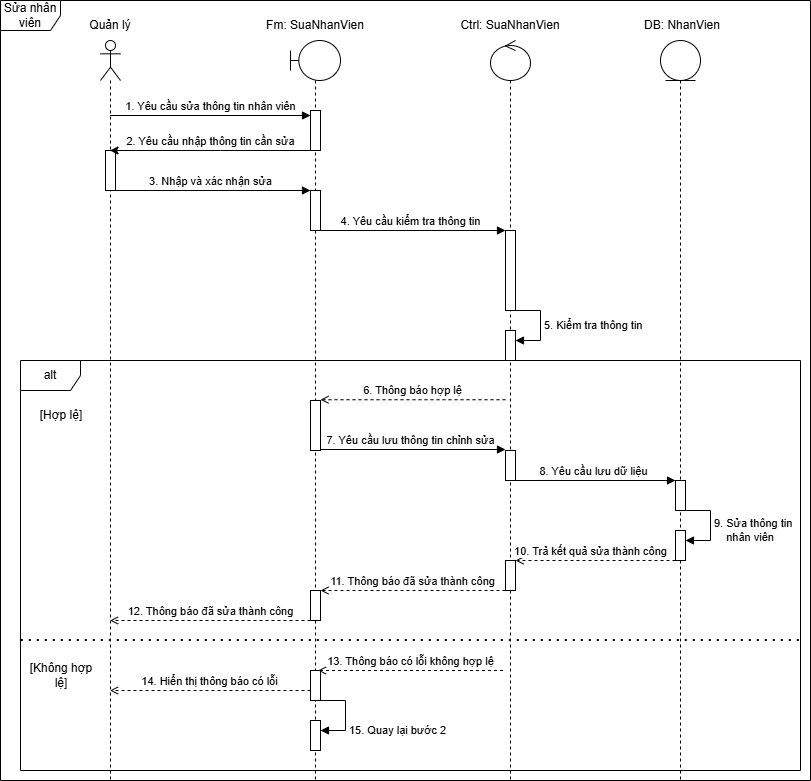

The diagram above was exported from draw.io. Its source (the exported page's mxGraphModel, read from the mxfile embedded in the PNG):
<mxGraphModel dx="1030" dy="596" grid="1" gridSize="10" guides="1" tooltips="1" connect="1" arrows="1" fold="1" page="1" pageScale="1" pageWidth="827" pageHeight="1169" math="0" shadow="0">
  <root>
    <mxCell id="0" />
    <mxCell id="1" parent="0" />
    <mxCell id="pgv80WtXT3ZvEiJfy-kv-1" parent="1" style="shape=umlFrame;whiteSpace=wrap;html=1;pointerEvents=0;" value="Sửa nhân viên" vertex="1">
      <mxGeometry height="780" width="810" x="420" y="360" as="geometry" />
    </mxCell>
    <mxCell id="pgv80WtXT3ZvEiJfy-kv-2" parent="1" style="shape=umlLifeline;perimeter=lifelinePerimeter;whiteSpace=wrap;html=1;container=1;dropTarget=0;collapsible=0;recursiveResize=0;outlineConnect=0;portConstraint=eastwest;newEdgeStyle={&quot;curved&quot;:0,&quot;rounded&quot;:0};participant=umlActor;" value="" vertex="1">
      <mxGeometry height="740" width="20" x="520" y="400" as="geometry" />
    </mxCell>
    <mxCell id="pgv80WtXT3ZvEiJfy-kv-3" parent="pgv80WtXT3ZvEiJfy-kv-2" style="html=1;points=[[0,0,0,0,5],[0,1,0,0,-5],[1,0,0,0,5],[1,1,0,0,-5]];perimeter=orthogonalPerimeter;outlineConnect=0;targetShapes=umlLifeline;portConstraint=eastwest;newEdgeStyle={&quot;curved&quot;:0,&quot;rounded&quot;:0};" value="" vertex="1">
      <mxGeometry height="40" width="10" x="5" y="110" as="geometry" />
    </mxCell>
    <mxCell id="pgv80WtXT3ZvEiJfy-kv-4" parent="1" style="shape=umlLifeline;perimeter=lifelinePerimeter;whiteSpace=wrap;html=1;container=1;dropTarget=0;collapsible=0;recursiveResize=0;outlineConnect=0;portConstraint=eastwest;newEdgeStyle={&quot;curved&quot;:0,&quot;rounded&quot;:0};participant=umlBoundary;" value="" vertex="1">
      <mxGeometry height="740" width="50" x="710" y="400" as="geometry" />
    </mxCell>
    <mxCell id="pgv80WtXT3ZvEiJfy-kv-5" parent="pgv80WtXT3ZvEiJfy-kv-4" style="html=1;points=[[0,0,0,0,5],[0,1,0,0,-5],[1,0,0,0,5],[1,1,0,0,-5]];perimeter=orthogonalPerimeter;outlineConnect=0;targetShapes=umlLifeline;portConstraint=eastwest;newEdgeStyle={&quot;curved&quot;:0,&quot;rounded&quot;:0};" value="" vertex="1">
      <mxGeometry height="40" width="10" x="20" y="70" as="geometry" />
    </mxCell>
    <mxCell id="pgv80WtXT3ZvEiJfy-kv-6" parent="pgv80WtXT3ZvEiJfy-kv-4" style="html=1;points=[[0,0,0,0,5],[0,1,0,0,-5],[1,0,0,0,5],[1,1,0,0,-5]];perimeter=orthogonalPerimeter;outlineConnect=0;targetShapes=umlLifeline;portConstraint=eastwest;newEdgeStyle={&quot;curved&quot;:0,&quot;rounded&quot;:0};" value="" vertex="1">
      <mxGeometry height="40" width="10" x="20" y="150" as="geometry" />
    </mxCell>
    <mxCell id="pgv80WtXT3ZvEiJfy-kv-7" parent="pgv80WtXT3ZvEiJfy-kv-4" style="html=1;points=[[0,0,0,0,5],[0,1,0,0,-5],[1,0,0,0,5],[1,1,0,0,-5]];perimeter=orthogonalPerimeter;outlineConnect=0;targetShapes=umlLifeline;portConstraint=eastwest;newEdgeStyle={&quot;curved&quot;:0,&quot;rounded&quot;:0};" value="" vertex="1">
      <mxGeometry height="30" width="10" x="20" y="680" as="geometry" />
    </mxCell>
    <mxCell id="pgv80WtXT3ZvEiJfy-kv-8" edge="1" parent="pgv80WtXT3ZvEiJfy-kv-4" style="html=1;align=left;spacingLeft=2;endArrow=block;rounded=0;edgeStyle=orthogonalEdgeStyle;curved=0;rounded=0;" target="pgv80WtXT3ZvEiJfy-kv-7" value="15. Quay lại bước 2">
      <mxGeometry relative="1" x="0.3793" as="geometry">
        <mxPoint as="offset" />
        <Array as="points">
          <mxPoint x="55" y="660" />
          <mxPoint x="55" y="690" />
        </Array>
        <mxPoint x="30" y="660" as="sourcePoint" />
      </mxGeometry>
    </mxCell>
    <mxCell id="pgv80WtXT3ZvEiJfy-kv-9" parent="1" style="shape=umlLifeline;perimeter=lifelinePerimeter;whiteSpace=wrap;html=1;container=1;dropTarget=0;collapsible=0;recursiveResize=0;outlineConnect=0;portConstraint=eastwest;newEdgeStyle={&quot;curved&quot;:0,&quot;rounded&quot;:0};participant=umlControl;" value="" vertex="1">
      <mxGeometry height="740" width="40" x="910" y="400" as="geometry" />
    </mxCell>
    <mxCell id="pgv80WtXT3ZvEiJfy-kv-10" parent="pgv80WtXT3ZvEiJfy-kv-9" style="html=1;points=[[0,0,0,0,5],[0,1,0,0,-5],[1,0,0,0,5],[1,1,0,0,-5]];perimeter=orthogonalPerimeter;outlineConnect=0;targetShapes=umlLifeline;portConstraint=eastwest;newEdgeStyle={&quot;curved&quot;:0,&quot;rounded&quot;:0};" value="" vertex="1">
      <mxGeometry height="80" width="10" x="15" y="190" as="geometry" />
    </mxCell>
    <mxCell id="pgv80WtXT3ZvEiJfy-kv-11" parent="pgv80WtXT3ZvEiJfy-kv-9" style="html=1;points=[[0,0,0,0,5],[0,1,0,0,-5],[1,0,0,0,5],[1,1,0,0,-5]];perimeter=orthogonalPerimeter;outlineConnect=0;targetShapes=umlLifeline;portConstraint=eastwest;newEdgeStyle={&quot;curved&quot;:0,&quot;rounded&quot;:0};" value="" vertex="1">
      <mxGeometry height="30" width="10" x="15" y="410" as="geometry" />
    </mxCell>
    <mxCell id="pgv80WtXT3ZvEiJfy-kv-12" parent="pgv80WtXT3ZvEiJfy-kv-9" style="html=1;points=[[0,0,0,0,5],[0,1,0,0,-5],[1,0,0,0,5],[1,1,0,0,-5]];perimeter=orthogonalPerimeter;outlineConnect=0;targetShapes=umlLifeline;portConstraint=eastwest;newEdgeStyle={&quot;curved&quot;:0,&quot;rounded&quot;:0};" value="" vertex="1">
      <mxGeometry height="30" width="10" x="15" y="520" as="geometry" />
    </mxCell>
    <mxCell id="pgv80WtXT3ZvEiJfy-kv-13" edge="1" parent="pgv80WtXT3ZvEiJfy-kv-9" style="html=1;align=left;spacingLeft=2;endArrow=block;rounded=0;edgeStyle=orthogonalEdgeStyle;curved=0;rounded=0;" target="pgv80WtXT3ZvEiJfy-kv-14" value="5. Kiểm tra thông tin">
      <mxGeometry relative="1" as="geometry">
        <mxPoint as="offset" />
        <Array as="points">
          <mxPoint x="50" y="270" />
          <mxPoint x="50" y="300" />
        </Array>
        <mxPoint x="25" y="270" as="sourcePoint" />
      </mxGeometry>
    </mxCell>
    <mxCell id="pgv80WtXT3ZvEiJfy-kv-14" parent="pgv80WtXT3ZvEiJfy-kv-9" style="html=1;points=[[0,0,0,0,5],[0,1,0,0,-5],[1,0,0,0,5],[1,1,0,0,-5]];perimeter=orthogonalPerimeter;outlineConnect=0;targetShapes=umlLifeline;portConstraint=eastwest;newEdgeStyle={&quot;curved&quot;:0,&quot;rounded&quot;:0};" value="" vertex="1">
      <mxGeometry height="30" width="10" x="15" y="290" as="geometry" />
    </mxCell>
    <mxCell id="pgv80WtXT3ZvEiJfy-kv-15" parent="1" style="shape=umlLifeline;perimeter=lifelinePerimeter;whiteSpace=wrap;html=1;container=1;dropTarget=0;collapsible=0;recursiveResize=0;outlineConnect=0;portConstraint=eastwest;newEdgeStyle={&quot;curved&quot;:0,&quot;rounded&quot;:0};participant=umlEntity;" value="" vertex="1">
      <mxGeometry height="740" width="40" x="1080" y="400" as="geometry" />
    </mxCell>
    <mxCell id="pgv80WtXT3ZvEiJfy-kv-16" parent="pgv80WtXT3ZvEiJfy-kv-15" style="html=1;points=[[0,0,0,0,5],[0,1,0,0,-5],[1,0,0,0,5],[1,1,0,0,-5]];perimeter=orthogonalPerimeter;outlineConnect=0;targetShapes=umlLifeline;portConstraint=eastwest;newEdgeStyle={&quot;curved&quot;:0,&quot;rounded&quot;:0};" value="" vertex="1">
      <mxGeometry height="30" width="10" x="15" y="490" as="geometry" />
    </mxCell>
    <mxCell id="pgv80WtXT3ZvEiJfy-kv-17" edge="1" parent="1" source="pgv80WtXT3ZvEiJfy-kv-5" style="html=1;verticalAlign=bottom;endArrow=classic;curved=0;rounded=0;endFill=1;strokeWidth=1;" target="pgv80WtXT3ZvEiJfy-kv-2" value="2. Yêu cầu nhập thông tin cần sửa">
      <mxGeometry relative="1" as="geometry">
        <Array as="points">
          <mxPoint x="640" y="510" />
        </Array>
        <mxPoint x="690" y="520" as="sourcePoint" />
        <mxPoint x="620" y="520" as="targetPoint" />
      </mxGeometry>
    </mxCell>
    <mxCell id="pgv80WtXT3ZvEiJfy-kv-18" edge="1" parent="1" source="pgv80WtXT3ZvEiJfy-kv-2" style="html=1;verticalAlign=bottom;endArrow=block;curved=0;rounded=0;entryX=0;entryY=0;entryDx=0;entryDy=5;strokeWidth=1;" target="pgv80WtXT3ZvEiJfy-kv-5" value="1. Yêu cầu sửa thông tin nhân viên">
      <mxGeometry relative="1" x="0.0004" as="geometry">
        <mxPoint as="offset" />
        <mxPoint x="660" y="475" as="sourcePoint" />
      </mxGeometry>
    </mxCell>
    <mxCell id="pgv80WtXT3ZvEiJfy-kv-19" parent="1" style="text;html=1;whiteSpace=wrap;strokeColor=none;fillColor=none;align=center;verticalAlign=middle;rounded=0;" value="Quản lý" vertex="1">
      <mxGeometry height="30" width="60" x="500" y="370" as="geometry" />
    </mxCell>
    <mxCell id="pgv80WtXT3ZvEiJfy-kv-20" parent="1" style="text;html=1;whiteSpace=wrap;strokeColor=none;fillColor=none;align=center;verticalAlign=middle;rounded=0;" value="Fm: SuaNhanVien" vertex="1">
      <mxGeometry height="30" width="130" x="670" y="370" as="geometry" />
    </mxCell>
    <mxCell id="pgv80WtXT3ZvEiJfy-kv-21" parent="1" style="text;html=1;whiteSpace=wrap;strokeColor=none;fillColor=none;align=center;verticalAlign=middle;rounded=0;" value="Ctrl: SuaNhanVien" vertex="1">
      <mxGeometry height="30" width="130" x="865" y="370" as="geometry" />
    </mxCell>
    <mxCell id="pgv80WtXT3ZvEiJfy-kv-22" parent="1" style="text;html=1;whiteSpace=wrap;strokeColor=none;fillColor=none;align=center;verticalAlign=middle;rounded=0;" value="DB: NhanVien" vertex="1">
      <mxGeometry height="30" width="130" x="1037" y="370" as="geometry" />
    </mxCell>
    <mxCell id="pgv80WtXT3ZvEiJfy-kv-23" edge="1" parent="1" source="pgv80WtXT3ZvEiJfy-kv-3" style="html=1;verticalAlign=bottom;endArrow=block;curved=0;rounded=0;strokeWidth=1;" target="pgv80WtXT3ZvEiJfy-kv-6" value="3. Nhập và xác nhận sửa">
      <mxGeometry relative="1" x="-0.0256" as="geometry">
        <mxPoint as="offset" />
        <mxPoint x="540" y="549.5" as="sourcePoint" />
        <mxPoint x="740" y="549.5" as="targetPoint" />
      </mxGeometry>
    </mxCell>
    <mxCell id="pgv80WtXT3ZvEiJfy-kv-24" edge="1" parent="1" source="pgv80WtXT3ZvEiJfy-kv-6" style="html=1;verticalAlign=bottom;endArrow=block;curved=0;rounded=0;strokeWidth=1;" target="pgv80WtXT3ZvEiJfy-kv-10" value="4. Yêu cầu kiểm tra thông tin">
      <mxGeometry relative="1" x="-0.027" as="geometry">
        <mxPoint as="offset" />
        <mxPoint x="740" y="590" as="sourcePoint" />
        <mxPoint x="935" y="590" as="targetPoint" />
      </mxGeometry>
    </mxCell>
    <mxCell id="pgv80WtXT3ZvEiJfy-kv-25" parent="1" style="shape=umlFrame;whiteSpace=wrap;html=1;pointerEvents=0;" value="alt" vertex="1">
      <mxGeometry height="410" width="780" x="440" y="720" as="geometry" />
    </mxCell>
    <mxCell id="pgv80WtXT3ZvEiJfy-kv-26" edge="1" parent="1" style="html=1;verticalAlign=bottom;endArrow=open;curved=0;rounded=0;endFill=0;strokeWidth=1;dashed=1;" value="6. Thông báo hợp lệ">
      <mxGeometry relative="1" as="geometry">
        <Array as="points">
          <mxPoint x="813.5" y="759.23" />
        </Array>
        <mxPoint x="925" y="759.23" as="sourcePoint" />
        <mxPoint x="740" y="759.23" as="targetPoint" />
      </mxGeometry>
    </mxCell>
    <mxCell id="pgv80WtXT3ZvEiJfy-kv-27" parent="1" style="html=1;points=[[0,0,0,0,5],[0,1,0,0,-5],[1,0,0,0,5],[1,1,0,0,-5]];perimeter=orthogonalPerimeter;outlineConnect=0;targetShapes=umlLifeline;portConstraint=eastwest;newEdgeStyle={&quot;curved&quot;:0,&quot;rounded&quot;:0};" value="" vertex="1">
      <mxGeometry height="50" width="10" x="730" y="760" as="geometry" />
    </mxCell>
    <mxCell id="pgv80WtXT3ZvEiJfy-kv-28" edge="1" parent="1" style="html=1;verticalAlign=bottom;endArrow=block;curved=0;rounded=0;strokeWidth=1;" value="7. Yêu cầu lưu thông tin chỉnh sửa">
      <mxGeometry relative="1" x="-0.0256" as="geometry">
        <mxPoint as="offset" />
        <mxPoint x="740" y="809" as="sourcePoint" />
        <mxPoint x="925" y="809" as="targetPoint" />
      </mxGeometry>
    </mxCell>
    <mxCell id="pgv80WtXT3ZvEiJfy-kv-29" edge="1" parent="1" source="pgv80WtXT3ZvEiJfy-kv-11" style="html=1;verticalAlign=bottom;endArrow=block;curved=0;rounded=0;strokeWidth=1;" target="pgv80WtXT3ZvEiJfy-kv-30" value="8. Yêu cầu lưu dữ liệu">
      <mxGeometry relative="1" x="-0.0256" as="geometry">
        <mxPoint as="offset" />
        <mxPoint x="935" y="900" as="sourcePoint" />
        <mxPoint x="1120" y="900" as="targetPoint" />
      </mxGeometry>
    </mxCell>
    <mxCell id="pgv80WtXT3ZvEiJfy-kv-30" parent="1" style="html=1;points=[[0,0,0,0,5],[0,1,0,0,-5],[1,0,0,0,5],[1,1,0,0,-5]];perimeter=orthogonalPerimeter;outlineConnect=0;targetShapes=umlLifeline;portConstraint=eastwest;newEdgeStyle={&quot;curved&quot;:0,&quot;rounded&quot;:0};" value="" vertex="1">
      <mxGeometry height="30" width="10" x="1095" y="840" as="geometry" />
    </mxCell>
    <mxCell id="pgv80WtXT3ZvEiJfy-kv-31" edge="1" parent="1" source="pgv80WtXT3ZvEiJfy-kv-30" style="html=1;align=left;spacingLeft=2;endArrow=block;rounded=0;edgeStyle=orthogonalEdgeStyle;curved=0;rounded=0;" target="pgv80WtXT3ZvEiJfy-kv-16" value="9. Sửa thông tin&amp;nbsp;&lt;div&gt;&amp;nbsp; &amp;nbsp; nhân viên&lt;/div&gt;">
      <mxGeometry relative="1" x="0.125" as="geometry">
        <mxPoint as="offset" />
        <Array as="points">
          <mxPoint x="1130" y="870" />
          <mxPoint x="1130" y="900" />
        </Array>
        <mxPoint x="1100" y="810" as="sourcePoint" />
      </mxGeometry>
    </mxCell>
    <mxCell id="pgv80WtXT3ZvEiJfy-kv-32" parent="1" style="html=1;points=[[0,0,0,0,5],[0,1,0,0,-5],[1,0,0,0,5],[1,1,0,0,-5]];perimeter=orthogonalPerimeter;outlineConnect=0;targetShapes=umlLifeline;portConstraint=eastwest;newEdgeStyle={&quot;curved&quot;:0,&quot;rounded&quot;:0};" value="" vertex="1">
      <mxGeometry height="30" width="10" x="730" y="950" as="geometry" />
    </mxCell>
    <mxCell id="pgv80WtXT3ZvEiJfy-kv-33" parent="1" style="text;html=1;whiteSpace=wrap;strokeColor=none;fillColor=none;align=center;verticalAlign=middle;rounded=0;" value="[Hợp lệ]" vertex="1">
      <mxGeometry height="30" width="70" x="446" y="760" as="geometry" />
    </mxCell>
    <mxCell id="pgv80WtXT3ZvEiJfy-kv-34" edge="1" parent="1" style="endArrow=none;dashed=1;html=1;dashPattern=1 3;strokeWidth=2;rounded=0;exitX=0;exitY=0.727;exitDx=0;exitDy=0;exitPerimeter=0;entryX=0.999;entryY=0.727;entryDx=0;entryDy=0;entryPerimeter=0;" value="">
      <mxGeometry height="50" relative="1" width="50" as="geometry">
        <mxPoint x="440.78" y="999.9999999999998" as="sourcePoint" />
        <mxPoint x="1220" y="999.9999999999998" as="targetPoint" />
      </mxGeometry>
    </mxCell>
    <mxCell id="pgv80WtXT3ZvEiJfy-kv-35" parent="1" style="text;html=1;whiteSpace=wrap;strokeColor=none;fillColor=none;align=center;verticalAlign=middle;rounded=0;" value="[Không hợp lệ]" vertex="1">
      <mxGeometry height="30" width="70" x="446" y="1020" as="geometry" />
    </mxCell>
    <mxCell id="pgv80WtXT3ZvEiJfy-kv-36" edge="1" parent="1" style="html=1;verticalAlign=bottom;endArrow=open;curved=0;rounded=0;endFill=0;strokeWidth=1;dashed=1;" value="13. Thông báo có lỗi không hợp lệ">
      <mxGeometry relative="1" x="0.0048" as="geometry">
        <mxPoint as="offset" />
        <Array as="points">
          <mxPoint x="818.5" y="1030" />
        </Array>
        <mxPoint x="922.5" y="1030" as="sourcePoint" />
        <mxPoint x="737.5" y="1030" as="targetPoint" />
      </mxGeometry>
    </mxCell>
    <mxCell id="pgv80WtXT3ZvEiJfy-kv-37" parent="1" style="html=1;points=[[0,0,0,0,5],[0,1,0,0,-5],[1,0,0,0,5],[1,1,0,0,-5]];perimeter=orthogonalPerimeter;outlineConnect=0;targetShapes=umlLifeline;portConstraint=eastwest;newEdgeStyle={&quot;curved&quot;:0,&quot;rounded&quot;:0};" value="" vertex="1">
      <mxGeometry height="30" width="10" x="730" y="1030" as="geometry" />
    </mxCell>
    <mxCell id="pgv80WtXT3ZvEiJfy-kv-38" edge="1" parent="1" source="pgv80WtXT3ZvEiJfy-kv-16" style="html=1;verticalAlign=bottom;endArrow=open;curved=0;rounded=0;endFill=0;strokeWidth=1;dashed=1;" target="pgv80WtXT3ZvEiJfy-kv-12" value="&lt;br&gt;&lt;div&gt;10. Trả kết quả sửa thành công&lt;/div&gt;">
      <mxGeometry relative="1" x="0.0667" as="geometry">
        <mxPoint as="offset" />
        <Array as="points">
          <mxPoint x="963.5" y="920" />
        </Array>
        <mxPoint x="1080" y="920" as="sourcePoint" />
        <mxPoint x="920" y="920" as="targetPoint" />
      </mxGeometry>
    </mxCell>
    <mxCell id="pgv80WtXT3ZvEiJfy-kv-39" edge="1" parent="1" source="pgv80WtXT3ZvEiJfy-kv-12" style="html=1;verticalAlign=bottom;endArrow=open;curved=0;rounded=0;endFill=0;strokeWidth=1;dashed=1;" target="pgv80WtXT3ZvEiJfy-kv-32" value="11. Thông báo đã sửa thành công">
      <mxGeometry relative="1" as="geometry">
        <Array as="points">
          <mxPoint x="821" y="950.0000000000001" />
        </Array>
        <mxPoint x="925" y="950.34" as="sourcePoint" />
        <mxPoint x="760" y="950.34" as="targetPoint" />
      </mxGeometry>
    </mxCell>
    <mxCell id="pgv80WtXT3ZvEiJfy-kv-40" edge="1" parent="1" source="pgv80WtXT3ZvEiJfy-kv-32" style="html=1;verticalAlign=bottom;endArrow=open;curved=0;rounded=0;endFill=0;strokeWidth=1;dashed=1;" target="pgv80WtXT3ZvEiJfy-kv-2" value="12. Thông báo đã sửa thành công">
      <mxGeometry relative="1" as="geometry">
        <Array as="points">
          <mxPoint x="636" y="980.0000000000001" />
        </Array>
        <mxPoint x="740" y="980" as="sourcePoint" />
        <mxPoint x="555" y="980" as="targetPoint" />
      </mxGeometry>
    </mxCell>
    <mxCell id="pgv80WtXT3ZvEiJfy-kv-41" edge="1" parent="1" source="pgv80WtXT3ZvEiJfy-kv-37" style="html=1;verticalAlign=bottom;endArrow=open;curved=0;rounded=0;endFill=0;strokeWidth=1;dashed=1;" target="pgv80WtXT3ZvEiJfy-kv-2" value="14. Hiển thị thông báo có lỗi">
      <mxGeometry relative="1" x="0.0048" as="geometry">
        <mxPoint as="offset" />
        <Array as="points">
          <mxPoint x="621" y="1050" />
        </Array>
        <mxPoint x="725" y="1050" as="sourcePoint" />
        <mxPoint x="540" y="1050" as="targetPoint" />
      </mxGeometry>
    </mxCell>
  </root>
</mxGraphModel>